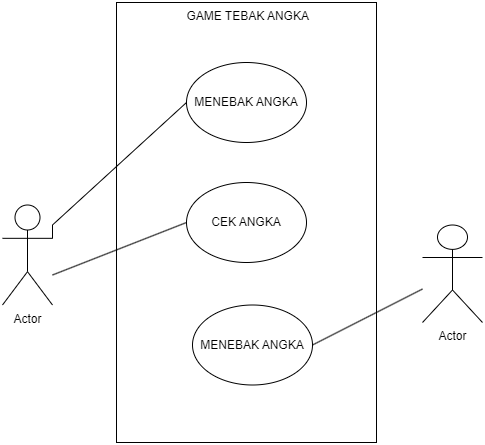

The diagram above was exported from draw.io. Its source (the exported page's mxGraphModel, read from the mxfile embedded in the PNG):
<mxGraphModel dx="954" dy="578" grid="1" gridSize="10" guides="1" tooltips="1" connect="1" arrows="1" fold="1" page="1" pageScale="1" pageWidth="827" pageHeight="1169" math="0" shadow="0">
  <root>
    <mxCell id="0" />
    <mxCell id="1" parent="0" />
    <mxCell id="RNhi7D2kuagGtf-uhYsa-10" value="Actor" style="shape=umlActor;verticalLabelPosition=bottom;verticalAlign=top;html=1;outlineConnect=0;" vertex="1" parent="1">
      <mxGeometry x="230" y="222.5" width="50" height="100" as="geometry" />
    </mxCell>
    <mxCell id="RNhi7D2kuagGtf-uhYsa-11" value="Actor" style="shape=umlActor;verticalLabelPosition=bottom;verticalAlign=top;html=1;outlineConnect=0;" vertex="1" parent="1">
      <mxGeometry x="650" y="242.5" width="60" height="97.5" as="geometry" />
    </mxCell>
    <mxCell id="RNhi7D2kuagGtf-uhYsa-37" value="&amp;nbsp;GAME TEBAK ANGKA" style="rounded=0;whiteSpace=wrap;html=1;horizontal=1;verticalAlign=top;" vertex="1" parent="1">
      <mxGeometry x="344" y="20" width="260" height="440" as="geometry" />
    </mxCell>
    <mxCell id="RNhi7D2kuagGtf-uhYsa-38" value="MENEBAK ANGKA" style="ellipse;whiteSpace=wrap;html=1;" vertex="1" parent="1">
      <mxGeometry x="414" y="80" width="120" height="80" as="geometry" />
    </mxCell>
    <mxCell id="RNhi7D2kuagGtf-uhYsa-39" value="CEK ANGKA" style="ellipse;whiteSpace=wrap;html=1;" vertex="1" parent="1">
      <mxGeometry x="414" y="200" width="120" height="80" as="geometry" />
    </mxCell>
    <mxCell id="RNhi7D2kuagGtf-uhYsa-40" value="MENEBAK ANGKA" style="ellipse;whiteSpace=wrap;html=1;" vertex="1" parent="1">
      <mxGeometry x="420" y="322.5" width="120" height="80" as="geometry" />
    </mxCell>
    <mxCell id="RNhi7D2kuagGtf-uhYsa-42" value="" style="endArrow=none;html=1;rounded=0;entryX=0;entryY=0.5;entryDx=0;entryDy=0;" edge="1" parent="1" target="RNhi7D2kuagGtf-uhYsa-38">
      <mxGeometry width="50" height="50" relative="1" as="geometry">
        <mxPoint x="280" y="256" as="sourcePoint" />
        <mxPoint x="350" y="183" as="targetPoint" />
        <Array as="points">
          <mxPoint x="280" y="242.5" />
        </Array>
      </mxGeometry>
    </mxCell>
    <mxCell id="RNhi7D2kuagGtf-uhYsa-43" value="" style="endArrow=none;html=1;rounded=0;entryX=0;entryY=0.5;entryDx=0;entryDy=0;" edge="1" parent="1" target="RNhi7D2kuagGtf-uhYsa-39">
      <mxGeometry width="50" height="50" relative="1" as="geometry">
        <mxPoint x="280" y="292.5" as="sourcePoint" />
        <mxPoint x="340" y="242.5" as="targetPoint" />
      </mxGeometry>
    </mxCell>
    <mxCell id="RNhi7D2kuagGtf-uhYsa-44" value="" style="endArrow=none;html=1;rounded=0;exitX=1;exitY=0.5;exitDx=0;exitDy=0;" edge="1" parent="1" source="RNhi7D2kuagGtf-uhYsa-40" target="RNhi7D2kuagGtf-uhYsa-11">
      <mxGeometry width="50" height="50" relative="1" as="geometry">
        <mxPoint x="500" y="230" as="sourcePoint" />
        <mxPoint x="650" y="300" as="targetPoint" />
      </mxGeometry>
    </mxCell>
  </root>
</mxGraphModel>